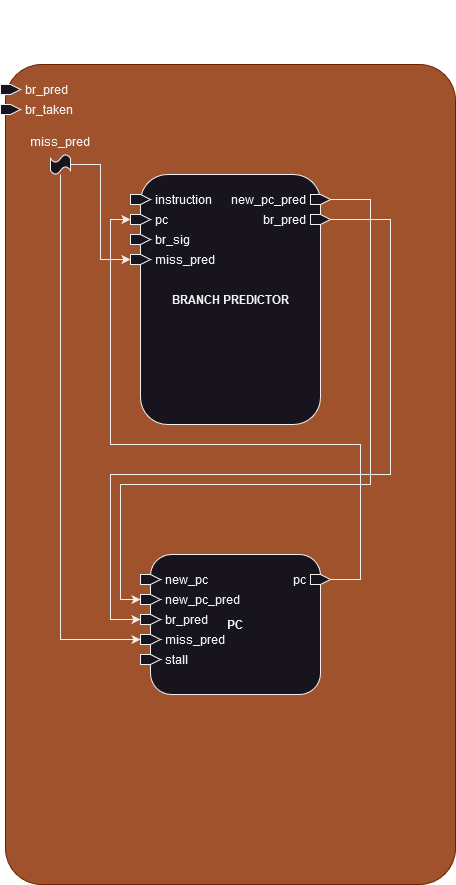

The diagram above was exported from draw.io. Its source (the exported page's mxGraphModel, read from the mxfile embedded in the PNG):
<mxGraphModel dx="1221" dy="1732" grid="1" gridSize="10" guides="1" tooltips="1" connect="1" arrows="1" fold="1" page="1" pageScale="1" pageWidth="850" pageHeight="1100" math="0" shadow="0">
  <root>
    <mxCell id="0" />
    <mxCell id="1" parent="0" />
    <mxCell id="25" value="&lt;h1&gt;FETCH STAGE&lt;/h1&gt;" style="rounded=1;whiteSpace=wrap;html=1;labelPosition=center;verticalLabelPosition=top;align=center;verticalAlign=bottom;arcSize=8;fillColor=#a0522d;strokeColor=#6D1F00;fontColor=#ffffff;" parent="1" vertex="1">
      <mxGeometry x="203" y="-940" width="450" height="820" as="geometry" />
    </mxCell>
    <mxCell id="26" value="" style="group" parent="1" vertex="1" connectable="0">
      <mxGeometry x="338" y="-450" width="190" height="140" as="geometry" />
    </mxCell>
    <mxCell id="27" value="&lt;b&gt;PC&lt;/b&gt;" style="rounded=1;whiteSpace=wrap;html=1;" parent="26" vertex="1">
      <mxGeometry x="10" width="170" height="140" as="geometry" />
    </mxCell>
    <mxCell id="28" value="&lt;div&gt;new_pc&lt;/div&gt;" style="html=1;shadow=0;dashed=0;align=left;verticalAlign=middle;shape=mxgraph.arrows2.arrow;dy=0;dx=10;notch=0;labelPosition=right;verticalLabelPosition=middle;spacing=5;movable=1;resizable=1;rotatable=1;deletable=1;editable=1;locked=0;connectable=1;" parent="26" vertex="1">
      <mxGeometry y="20" width="20" height="10" as="geometry" />
    </mxCell>
    <mxCell id="29" value="new_pc_pred" style="html=1;shadow=0;dashed=0;align=left;verticalAlign=middle;shape=mxgraph.arrows2.arrow;dy=0;dx=10;notch=0;labelPosition=right;verticalLabelPosition=middle;spacing=5;movable=1;resizable=1;rotatable=1;deletable=1;editable=1;locked=0;connectable=1;" parent="26" vertex="1">
      <mxGeometry y="40" width="20" height="10" as="geometry" />
    </mxCell>
    <mxCell id="30" value="br_pred" style="html=1;shadow=0;dashed=0;align=left;verticalAlign=middle;shape=mxgraph.arrows2.arrow;dy=0;dx=10;notch=0;labelPosition=right;verticalLabelPosition=middle;spacing=5;movable=1;resizable=1;rotatable=1;deletable=1;editable=1;locked=0;connectable=1;" parent="26" vertex="1">
      <mxGeometry y="60" width="20" height="10" as="geometry" />
    </mxCell>
    <mxCell id="31" value="miss_pred" style="html=1;shadow=0;dashed=0;align=left;verticalAlign=middle;shape=mxgraph.arrows2.arrow;dy=0;dx=10;notch=0;labelPosition=right;verticalLabelPosition=middle;spacing=5;movable=1;resizable=1;rotatable=1;deletable=1;editable=1;locked=0;connectable=1;" parent="26" vertex="1">
      <mxGeometry y="80" width="20" height="10" as="geometry" />
    </mxCell>
    <mxCell id="32" value="stall" style="html=1;shadow=0;dashed=0;align=left;verticalAlign=middle;shape=mxgraph.arrows2.arrow;dy=0;dx=10;notch=0;labelPosition=right;verticalLabelPosition=middle;spacing=5;movable=1;resizable=1;rotatable=1;deletable=1;editable=1;locked=0;connectable=1;" parent="26" vertex="1">
      <mxGeometry y="100" width="20" height="10" as="geometry" />
    </mxCell>
    <mxCell id="33" value="&lt;div&gt;pc&lt;/div&gt;" style="html=1;shadow=0;dashed=0;align=right;verticalAlign=middle;shape=mxgraph.arrows2.arrow;dy=0;dx=10;notch=0;labelPosition=left;verticalLabelPosition=middle;spacing=5;movable=1;resizable=1;rotatable=1;deletable=1;editable=1;locked=0;connectable=1;" parent="26" vertex="1">
      <mxGeometry x="170" y="20" width="20" height="10" as="geometry" />
    </mxCell>
    <mxCell id="34" style="edgeStyle=orthogonalEdgeStyle;rounded=0;orthogonalLoop=1;jettySize=auto;html=1;exitX=1;exitY=0.5;exitDx=0;exitDy=0;exitPerimeter=0;entryX=0;entryY=0.5;entryDx=0;entryDy=0;entryPerimeter=0;" parent="1" source="48" target="29" edge="1">
      <mxGeometry relative="1" as="geometry">
        <Array as="points">
          <mxPoint x="568" y="-805" />
          <mxPoint x="568" y="-520" />
          <mxPoint x="318" y="-520" />
          <mxPoint x="318" y="-405" />
        </Array>
      </mxGeometry>
    </mxCell>
    <mxCell id="35" style="edgeStyle=orthogonalEdgeStyle;rounded=0;orthogonalLoop=1;jettySize=auto;html=1;exitX=1;exitY=0.5;exitDx=0;exitDy=0;exitPerimeter=0;entryX=0;entryY=0.5;entryDx=0;entryDy=0;entryPerimeter=0;" parent="1" source="47" target="30" edge="1">
      <mxGeometry relative="1" as="geometry">
        <Array as="points">
          <mxPoint x="588" y="-785" />
          <mxPoint x="588" y="-530" />
          <mxPoint x="308" y="-530" />
          <mxPoint x="308" y="-385" />
        </Array>
      </mxGeometry>
    </mxCell>
    <mxCell id="36" style="edgeStyle=orthogonalEdgeStyle;rounded=0;orthogonalLoop=1;jettySize=auto;html=1;entryX=0;entryY=0.5;entryDx=0;entryDy=0;entryPerimeter=0;" parent="1" source="38" target="46" edge="1">
      <mxGeometry relative="1" as="geometry" />
    </mxCell>
    <mxCell id="37" style="edgeStyle=orthogonalEdgeStyle;rounded=0;orthogonalLoop=1;jettySize=auto;html=1;entryX=0;entryY=0.5;entryDx=0;entryDy=0;entryPerimeter=0;" parent="1" source="38" target="31" edge="1">
      <mxGeometry relative="1" as="geometry">
        <Array as="points">
          <mxPoint x="258" y="-365" />
        </Array>
      </mxGeometry>
    </mxCell>
    <mxCell id="38" value="miss_pred" style="shape=tape;whiteSpace=wrap;html=1;spacing=5;labelPosition=center;verticalLabelPosition=top;align=center;verticalAlign=bottom;" parent="1" vertex="1">
      <mxGeometry x="248" y="-850" width="20" height="20" as="geometry" />
    </mxCell>
    <mxCell id="39" style="edgeStyle=orthogonalEdgeStyle;rounded=0;orthogonalLoop=1;jettySize=auto;html=1;exitX=1;exitY=0.5;exitDx=0;exitDy=0;exitPerimeter=0;entryX=0;entryY=0.5;entryDx=0;entryDy=0;entryPerimeter=0;" parent="1" source="33" target="44" edge="1">
      <mxGeometry relative="1" as="geometry">
        <Array as="points">
          <mxPoint x="558" y="-425" />
          <mxPoint x="558" y="-560" />
          <mxPoint x="308" y="-560" />
          <mxPoint x="308" y="-785" />
        </Array>
      </mxGeometry>
    </mxCell>
    <mxCell id="40" value="br_pred" style="html=1;shadow=0;dashed=0;align=left;verticalAlign=middle;shape=mxgraph.arrows2.arrow;dy=0;dx=10;notch=0;labelPosition=right;verticalLabelPosition=middle;spacing=5;movable=1;resizable=1;rotatable=1;deletable=1;editable=1;locked=0;connectable=1;container=0;" parent="1" vertex="1">
      <mxGeometry x="198" y="-920" width="20" height="10" as="geometry" />
    </mxCell>
    <mxCell id="41" value="br_taken" style="html=1;shadow=0;dashed=0;align=left;verticalAlign=middle;shape=mxgraph.arrows2.arrow;dy=0;dx=10;notch=0;labelPosition=right;verticalLabelPosition=middle;spacing=5;movable=1;resizable=1;rotatable=1;deletable=1;editable=1;locked=0;connectable=1;container=0;" parent="1" vertex="1">
      <mxGeometry x="198" y="-900" width="20" height="10" as="geometry" />
    </mxCell>
    <mxCell id="42" value="&lt;b&gt;BRANCH PREDICTOR&lt;/b&gt;" style="rounded=1;whiteSpace=wrap;html=1;container=0;" parent="1" vertex="1">
      <mxGeometry x="338" y="-830" width="180" height="250" as="geometry" />
    </mxCell>
    <mxCell id="43" value="instruction" style="html=1;shadow=0;dashed=0;align=left;verticalAlign=middle;shape=mxgraph.arrows2.arrow;dy=0;dx=10;notch=0;labelPosition=right;verticalLabelPosition=middle;spacing=5;movable=1;resizable=1;rotatable=1;deletable=1;editable=1;locked=0;connectable=1;container=0;" parent="1" vertex="1">
      <mxGeometry x="328" y="-810" width="20" height="10" as="geometry" />
    </mxCell>
    <mxCell id="44" value="&lt;div&gt;pc&lt;/div&gt;" style="html=1;shadow=0;dashed=0;align=left;verticalAlign=middle;shape=mxgraph.arrows2.arrow;dy=0;dx=10;notch=0;labelPosition=right;verticalLabelPosition=middle;spacing=5;movable=1;resizable=1;rotatable=1;deletable=1;editable=1;locked=0;connectable=1;container=0;" parent="1" vertex="1">
      <mxGeometry x="328" y="-790" width="20" height="10" as="geometry" />
    </mxCell>
    <mxCell id="45" value="br_sig" style="html=1;shadow=0;dashed=0;align=left;verticalAlign=middle;shape=mxgraph.arrows2.arrow;dy=0;dx=10;notch=0;labelPosition=right;verticalLabelPosition=middle;spacing=5;movable=1;resizable=1;rotatable=1;deletable=1;editable=1;locked=0;connectable=1;container=0;" parent="1" vertex="1">
      <mxGeometry x="328" y="-770" width="20" height="10" as="geometry" />
    </mxCell>
    <mxCell id="46" value="miss_pred" style="html=1;shadow=0;dashed=0;align=left;verticalAlign=middle;shape=mxgraph.arrows2.arrow;dy=0;dx=10;notch=0;labelPosition=right;verticalLabelPosition=middle;spacing=5;movable=1;resizable=1;rotatable=1;deletable=1;editable=1;locked=0;connectable=1;container=0;" parent="1" vertex="1">
      <mxGeometry x="328" y="-750" width="20" height="10" as="geometry" />
    </mxCell>
    <mxCell id="47" value="br_pred" style="html=1;shadow=0;dashed=0;align=right;verticalAlign=middle;shape=mxgraph.arrows2.arrow;dy=0;dx=10;notch=0;labelPosition=left;verticalLabelPosition=middle;spacing=5;movable=1;resizable=1;rotatable=1;deletable=1;editable=1;locked=0;connectable=1;container=0;" parent="1" vertex="1">
      <mxGeometry x="508" y="-790" width="20" height="10" as="geometry" />
    </mxCell>
    <mxCell id="48" value="new_pc_pred" style="html=1;shadow=0;dashed=0;align=right;verticalAlign=middle;shape=mxgraph.arrows2.arrow;dy=0;dx=10;notch=0;labelPosition=left;verticalLabelPosition=middle;spacing=5;movable=1;resizable=1;rotatable=1;deletable=1;editable=1;locked=0;connectable=1;container=0;" parent="1" vertex="1">
      <mxGeometry x="508" y="-810" width="20" height="10" as="geometry" />
    </mxCell>
  </root>
</mxGraphModel>